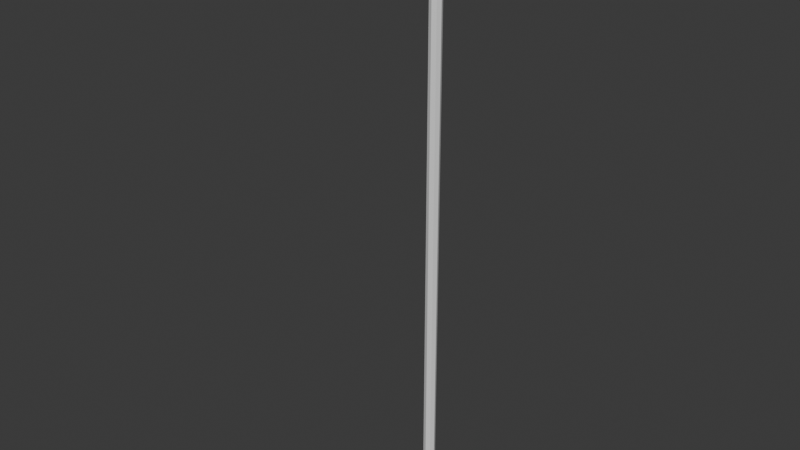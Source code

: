 # Source: roadlamp.blend  (saved by Blender 5.0.118; exported with 4.5.12 LTS)
import bpy
from mathutils import Matrix  # noqa: F401  (used for matrix-valued properties, if any)

bpy.ops.wm.read_factory_settings(use_empty=True)
scene = bpy.context.scene
scene.name = 'Scene'

# ---- collections
col_collection = bpy.data.collections.new('Collection'); scene.collection.children.link(col_collection)

# ---- materials (node trees are filled in below, after node groups)
mat_wood = bpy.data.materials.new('wood')
mat_wood.use_backface_culling_lightprobe_volume = False
mat_lantern = bpy.data.materials.new('lantern')
mat_lantern.use_backface_culling_lightprobe_volume = False

# ---- material node trees
mat_wood.use_nodes = True; mat_wood.node_tree.nodes.clear()
_N = mat_wood.node_tree.nodes; _L = mat_wood.node_tree.links
n0 = _N.new('ShaderNodeBsdfPrincipled'); n0.name = 'Principled BSDF'; n0.location = (-200, 100)
n1 = _N.new('ShaderNodeOutputMaterial'); n1.name = 'Material Output'; n1.location = (200, 100)
_L.new(n0.outputs[0], n1.inputs[0])
n1.is_active_output = True
mat_lantern.use_nodes = True; mat_lantern.node_tree.nodes.clear()
_N = mat_lantern.node_tree.nodes; _L = mat_lantern.node_tree.links
n0 = _N.new('ShaderNodeBsdfPrincipled'); n0.name = 'Principled BSDF'; n0.location = (-200, 100)
n1 = _N.new('ShaderNodeOutputMaterial'); n1.name = 'Material Output'; n1.location = (200, 100)
_L.new(n0.outputs[0], n1.inputs[0])
n1.is_active_output = True

# ---- world
world_world = bpy.data.worlds.new('World'); scene.world = world_world
world_world.use_nodes = True; world_world.node_tree.nodes.clear()
_N = world_world.node_tree.nodes; _L = world_world.node_tree.links
n0 = _N.new('ShaderNodeOutputWorld'); n0.name = 'World Output'; n0.location = (200, 100)
n1 = _N.new('ShaderNodeBackground'); n1.name = 'Background'; n1.location = (-200, 100)
n1.inputs[0].default_value = (0.05088, 0.05088, 0.05088, 1.0)
_L.new(n1.outputs[0], n0.inputs[0])
n0.is_active_output = True
world_world.color = (0.05088, 0.05088, 0.05088)
world_world.sun_shadow_jitter_overblur = 0.0

# ---- meshes
me_cylinder_001 = bpy.data.meshes.new('Cylinder.001')
me_cylinder_001.from_pydata([(0.0, 0.09403, -6.205), (0.0, 0.09403, 3.057), (0.06649, 0.06649, -6.205), (0.06649, 0.06649, 3.057), (0.09403, 0.0, -6.205), (0.09403, 0.0, 3.057), (0.06649, -0.06649, -6.205), (0.06649, -0.06649, 3.057), (0.0, -0.09403, -6.205), (0.0, -0.09403, 3.057), (-0.06649, -0.06649, -6.205), (-0.06649, -0.06649, 3.057), (-0.09403, 0.0, -6.205), (-0.09403, 0.0, 3.057), (-0.06649, 0.06649, -6.205), (-0.06649, 0.06649, 3.057)], [], [(0, 1, 3, 2), (2, 3, 5, 4), (4, 5, 7, 6), (6, 7, 9, 8), (8, 9, 11, 10), (10, 11, 13, 12), (3, 1, 15, 13, 11, 9, 7, 5), (12, 13, 15, 14), (14, 15, 1, 0), (0, 2, 4, 6, 8, 10, 12, 14)])
_uv = me_cylinder_001.uv_layers.new(name='UVMap')
_uv.uv.foreach_set('vector', [0.03557, 0.0001184, 0.03557, 0.9999, 0.01783, 0.9999, 0.01783, 0.0001275, 0.01783, 0.0001275, 0.01783, 0.9999, 9.655e-05, 0.9999, 9.643e-05, 0.0001482, 0.142, 0.0001479, 0.142, 0.9999, 0.1242, 0.9999, 0.1242, 0.0001034, 0.1242, 0.0001034, 0.1242, 0.9999, 0.1065, 0.9999, 0.1065, 0.000105, 0.1065, 0.000105, 0.1065, 0.9999, 0.08878, 0.9999, 0.08877, 9.894e-05, 0.08877, 9.894e-05, 0.08878, 0.9999, 0.07104, 0.9999, 0.07104, 9.646e-05, 0.1422, 0.3578, 0.1547, 0.3453, 0.1725, 0.3453, 0.185, 0.3578, 0.185, 0.3756, 0.1725, 0.3881, 0.1547, 0.3881, 0.1422, 0.3756, 0.07104, 9.646e-05, 0.07104, 0.9999, 0.05331, 0.9999, 0.0533, 0.000104, 0.0533, 0.000104, 0.05331, 0.9999, 0.03557, 0.9999, 0.03557, 0.0001184, 0.228, 0.3578, 0.228, 0.3756, 0.2155, 0.3881, 0.1977, 0.3881, 0.1852, 0.3756, 0.1852, 0.3578, 0.1977, 0.3453, 0.2155, 0.3453])
me_cylinder_001.materials.append(mat_wood)
me_cylinder_001.update()
me_cylinder_002 = bpy.data.meshes.new('Cylinder.002')
me_cylinder_002.from_pydata([(0.0, 0.06841, -0.3451), (0.0, 0.06841, 1.055), (0.04838, 0.04838, -0.3451), (0.04838, 0.04838, 1.055), (0.06841, 0.0, -0.3451), (0.06841, 0.0, 1.055), (0.04838, -0.04838, -0.3451), (0.04838, -0.04838, 1.055), (0.0, -0.06841, -0.3451), (0.0, -0.06841, 1.055), (-0.04838, -0.04838, -0.3451), (-0.04838, -0.04838, 1.055), (-0.06841, 0.0, -0.3451), (-0.06841, 0.0, 1.055), (-0.04838, 0.04838, -0.3451), (-0.04838, 0.04838, 1.055)], [], [(0, 1, 3, 2), (2, 3, 5, 4), (4, 5, 7, 6), (6, 7, 9, 8), (8, 9, 11, 10), (10, 11, 13, 12), (3, 1, 15, 13, 11, 9, 7, 5), (12, 13, 15, 14), (14, 15, 1, 0), (0, 2, 4, 6, 8, 10, 12, 14)])
_uv = me_cylinder_002.uv_layers.new(name='UVMap')
_uv.uv.foreach_set('vector', [0.2843, 0.0001053, 0.2843, 0.3451, 0.2714, 0.3451, 0.2714, 0.000118, 0.2714, 0.000118, 0.2714, 0.3451, 0.2585, 0.3451, 0.2585, 0.0001355, 0.2585, 0.0001355, 0.2585, 0.3451, 0.2456, 0.3451, 0.2456, 0.0001464, 0.3488, 0.0001452, 0.3488, 0.3451, 0.3359, 0.3451, 0.3359, 0.0001133, 0.3359, 0.0001133, 0.3359, 0.3451, 0.323, 0.3451, 0.323, 0.0001014, 0.323, 0.0001014, 0.323, 0.3451, 0.3101, 0.3451, 0.3101, 9.643e-05, 0.2373, 0.3453, 0.2502, 0.3453, 0.2593, 0.3544, 0.2593, 0.3673, 0.2502, 0.3765, 0.2373, 0.3765, 0.2282, 0.3673, 0.2282, 0.3544, 0.3101, 9.643e-05, 0.3101, 0.3451, 0.2972, 0.3451, 0.2972, 9.8e-05, 0.2972, 9.8e-05, 0.2972, 0.3451, 0.2843, 0.3451, 0.2843, 0.0001053, 0.2907, 0.3544, 0.2907, 0.3673, 0.2816, 0.3765, 0.2687, 0.3765, 0.2595, 0.3673, 0.2595, 0.3544, 0.2687, 0.3453, 0.2816, 0.3453])
me_cylinder_002.materials.append(mat_wood)
me_cylinder_002.update()
me_cylinder_003 = bpy.data.meshes.new('Cylinder.003')
me_cylinder_003.from_pydata([(0.0, 0.06841, -0.3451), (0.0, 0.06841, 1.055), (0.04838, 0.04838, -0.3451), (0.04838, 0.04838, 1.055), (0.06841, 0.0, -0.3451), (0.06841, 0.0, 1.055), (0.04838, -0.04838, -0.3451), (0.04838, -0.04838, 1.055), (0.0, -0.06841, -0.3451), (0.0, -0.06841, 1.055), (-0.04838, -0.04838, -0.3451), (-0.04838, -0.04838, 1.055), (-0.06841, 0.0, -0.3451), (-0.06841, 0.0, 1.055), (-0.04838, 0.04838, -0.3451), (-0.04838, 0.04838, 1.055)], [], [(0, 1, 3, 2), (2, 3, 5, 4), (4, 5, 7, 6), (6, 7, 9, 8), (8, 9, 11, 10), (10, 11, 13, 12), (3, 1, 15, 13, 11, 9, 7, 5), (12, 13, 15, 14), (14, 15, 1, 0), (0, 2, 4, 6, 8, 10, 12, 14)])
_uv = me_cylinder_003.uv_layers.new(name='UVMap')
_uv.uv.foreach_set('vector', [0.1551, 0.0001355, 0.1551, 0.3451, 0.1422, 0.3451, 0.1422, 0.0001465, 0.2454, 0.0001453, 0.2454, 0.3451, 0.2325, 0.3451, 0.2325, 0.0001134, 0.2325, 0.0001134, 0.2325, 0.3451, 0.2196, 0.3451, 0.2196, 0.0001015, 0.2196, 0.0001015, 0.2196, 0.3451, 0.2067, 0.3451, 0.2067, 9.645e-05, 0.2067, 9.645e-05, 0.2067, 0.3451, 0.1938, 0.3451, 0.1938, 9.805e-05, 0.1938, 9.805e-05, 0.1938, 0.3451, 0.1809, 0.3451, 0.1809, 0.0001053, 0.3, 0.3453, 0.3129, 0.3453, 0.322, 0.3544, 0.322, 0.3673, 0.3129, 0.3765, 0.3, 0.3765, 0.2909, 0.3673, 0.2909, 0.3544, 0.1809, 0.0001053, 0.1809, 0.3451, 0.168, 0.3451, 0.168, 0.000118, 0.168, 0.000118, 0.168, 0.3451, 0.1551, 0.3451, 0.1551, 0.0001355, 0.3534, 0.3544, 0.3534, 0.3673, 0.3443, 0.3765, 0.3314, 0.3765, 0.3222, 0.3673, 0.3222, 0.3544, 0.3314, 0.3453, 0.3443, 0.3453])
me_cylinder_003.materials.append(mat_wood)
me_cylinder_003.update()
me_cube = bpy.data.meshes.new('Cube')
me_cube.from_pydata([(-0.6194, -0.6194, -1.015), (-0.1152, -0.1152, 1.936), (-0.6194, 0.6194, -1.015), (-0.1152, 0.1152, 1.936), (0.6194, -0.6194, -1.015), (0.1152, -0.1152, 1.936), (0.6194, 0.6194, -1.015), (0.1152, 0.1152, 1.936), (-1.021, -1.021, 0.4316), (-1.021, 1.021, 0.4316), (1.021, 1.021, 0.4316), (1.021, -1.021, 0.4316), (-1.271, -1.271, 0.4032), (-1.271, -1.271, 1.844), (-1.271, 1.271, 1.844), (1.271, 1.271, 1.844), (1.271, -1.271, 1.844), (-1.271, 1.271, 0.4032), (1.271, 1.271, 0.4032), (1.271, -1.271, 0.4032), (-1.0, -1.0, 1.936), (-1.0, 1.0, 1.936), (1.0, 1.0, 1.936), (1.0, -1.0, 1.936), (-0.1152, -0.1152, 2.395), (-0.1152, 0.1152, 2.395), (0.1152, 0.1152, 2.395), (0.1152, -0.1152, 2.395)], [], [(20, 21, 14, 13), (11, 10, 18, 19), (22, 23, 16, 15), (9, 8, 12, 17), (2, 6, 4, 0), (1, 5, 27, 24), (4, 11, 8, 0), (6, 10, 11, 4), (2, 9, 10, 6), (0, 8, 9, 2), (12, 13, 14, 17), (17, 14, 15, 18), (18, 15, 16, 19), (19, 16, 13, 12), (23, 20, 13, 16), (10, 9, 17, 18), (8, 11, 19, 12), (21, 22, 15, 14), (1, 3, 21, 20), (3, 7, 22, 21), (7, 5, 23, 22), (5, 1, 20, 23), (26, 25, 24, 27), (7, 3, 25, 26), (5, 7, 26, 27), (3, 1, 24, 25)])
_uv = me_cube.uv_layers.new(name='UVMap')
_uv.uv.foreach_set('vector', [0.3344, 0.8755, 0.1917, 0.8282, 0.1901, 0.7989, 0.3498, 0.8518, 0.5244, 0.3409, 0.3426, 0.2927, 0.3267, 0.2641, 0.5522, 0.3247, 0.3936, 0.1166, 0.5709, 0.1663, 0.5878, 0.1982, 0.3621, 0.1353, 0.2311, 0.6564, 0.4062, 0.7179, 0.4015, 0.7436, 0.2242, 0.6809, 0.302, 0.5374, 0.3448, 0.4368, 0.456, 0.4647, 0.4361, 0.5834, 0.2572, 0.9485, 0.2794, 0.9653, 0.2545, 0.9999, 0.2372, 0.9877, 0.5597, 0.6284, 0.5783, 0.7922, 0.4062, 0.7179, 0.4361, 0.5834, 0.3448, 0.4368, 0.3426, 0.2927, 0.5244, 0.3409, 0.456, 0.4647, 0.302, 0.5374, 0.2311, 0.6564, 0.04755, 0.6185, 0.1666, 0.4842, 0.4361, 0.5834, 0.4062, 0.7179, 0.2311, 0.6564, 0.302, 0.5374, 0.4015, 0.7436, 0.3498, 0.8518, 0.1901, 0.7989, 0.2242, 0.6809, 0.2242, 0.6809, 0.1901, 0.7989, 7.666e-05, 0.8127, 0.01388, 0.6406, 0.3267, 0.2641, 0.3621, 0.1353, 0.5878, 0.1982, 0.5522, 0.3247, 0.5878, 0.8298, 0.5126, 0.975, 0.3498, 0.8518, 0.4015, 0.7436, 0.4665, 0.9854, 0.3344, 0.8755, 0.3498, 0.8518, 0.5126, 0.975, 0.04755, 0.6185, 0.2311, 0.6564, 0.2242, 0.6809, 0.01388, 0.6406, 0.4062, 0.7179, 0.5783, 0.7922, 0.5878, 0.8298, 0.4015, 0.7436, 0.1917, 0.8282, 0.02916, 0.8483, 7.666e-05, 0.8127, 0.1901, 0.7989, 0.2572, 0.9485, 0.2195, 0.9371, 0.1917, 0.8282, 0.3344, 0.8755, 0.2195, 0.9371, 0.1888, 0.943, 0.02916, 0.8483, 0.1917, 0.8282, 0.4952, 0.06065, 0.5155, 0.06627, 0.5709, 0.1663, 0.3936, 0.1166, 0.2794, 0.9653, 0.2572, 0.9485, 0.3344, 0.8755, 0.4665, 0.9854, 0.5023, 0.02056, 0.5035, 7.661e-05, 0.5243, 0.001137, 0.5237, 0.02306, 0.1888, 0.943, 0.2195, 0.9371, 0.2176, 0.9798, 0.1965, 0.9809, 0.5155, 0.06627, 0.4952, 0.06065, 0.5023, 0.02056, 0.5237, 0.02306, 0.2195, 0.9371, 0.2572, 0.9485, 0.2372, 0.9877, 0.2176, 0.9798])
me_cube.materials.append(mat_lantern)
me_cube.update()

# ---- objects
ob_cylinder = bpy.data.objects.new('Cylinder', me_cylinder_001)
ob_cylinder_001 = bpy.data.objects.new('Cylinder.001', me_cylinder_002)
ob_cylinder_002 = bpy.data.objects.new('Cylinder.002', me_cylinder_003)
ob_cube = bpy.data.objects.new('Cube', me_cube)

# ---- transforms, parenting, visibility, modifiers, constraints
ob_cylinder.location = (0.0, 0.0, 0.1953)
ob_cylinder_001.location = (0.0, -0.267, 3.067)
ob_cylinder_001.rotation_euler = (1.571, -0.0, 0.0)
ob_cylinder_002.location = (0.0, -0.267, 2.445)
ob_cylinder_002.rotation_euler = (0.7854, -0.0, 0.0)
ob_cylinder_002.scale = (0.8549, 0.8549, 0.8549)
ob_cube.location = (0.0, -1.273, 2.495)
ob_cube.scale = (0.222, 0.222, 0.222)

# ---- collection membership
col_collection.objects.link(ob_cylinder)
col_collection.objects.link(ob_cylinder_001)
col_collection.objects.link(ob_cylinder_002)
col_collection.objects.link(ob_cube)

# ---- scene / render settings (as saved in the file)
scene.frame_start = 1; scene.frame_end = 250; scene.frame_set(1)
scene.render.engine = 'BLENDER_EEVEE_NEXT'
scene.render.bake_bias = 0.0
scene.render.bake_samples = 0
bpy.context.view_layer.update()

# ---- added for rendering (the .blend has no active camera and no usable light): camera, sun
cam_auto = bpy.data.cameras.new('AutoCamera')
cam_auto.lens = 50.0
cam_auto.sensor_width = 36.0
cam_auto.clip_end = 1000.0
ob_auto_camera = bpy.data.objects.new('AutoCamera', cam_auto)
scene.collection.objects.link(ob_auto_camera)
ob_auto_camera.location = (8.71982, -11.1945, 5.59704)
ob_auto_camera.rotation_euler = (1.09748, -7.21219e-08, 0.694738)
scene.camera = ob_auto_camera
light_auto_sun = bpy.data.lights.new('AutoSun', 'SUN')
light_auto_sun.energy = 3.0
light_auto_sun.angle = 0.0523599
ob_auto_sun = bpy.data.objects.new('AutoSun', light_auto_sun)
scene.collection.objects.link(ob_auto_sun)
ob_auto_sun.rotation_euler = (0.872665, 0.174533, 0.523599)
bpy.context.view_layer.update()
